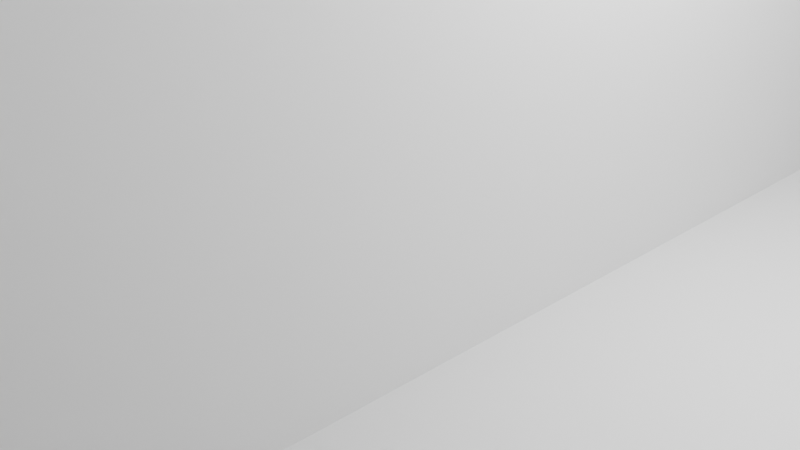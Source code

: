 # Source: irrigation-parts.blend  (saved by Blender 2.80.74; exported with 4.5.12 LTS)
import bpy
from mathutils import Matrix  # noqa: F401  (used for matrix-valued properties, if any)

bpy.ops.wm.read_factory_settings(use_empty=True)
scene = bpy.context.scene
scene.name = 'Scene'

# ---- collections
col_collection = bpy.data.collections.new('Collection'); scene.collection.children.link(col_collection)

# ---- materials (node trees are filled in below, after node groups)
mat_material = bpy.data.materials.new('Material')
mat_material.alpha_threshold = 0.0
mat_material.use_transparent_shadow = False
mat_material.line_color = (0.0, 0.0, 0.0, 1.0)

# ---- material node trees
mat_material.use_nodes = True; mat_material.node_tree.nodes.clear()
_N = mat_material.node_tree.nodes; _L = mat_material.node_tree.links
n0 = _N.new('ShaderNodeOutputMaterial'); n0.name = 'Material Output'; n0.location = (300, 300)
n1 = _N.new('ShaderNodeBsdfPrincipled'); n1.name = 'Principled BSDF'; n1.location = (10, 300)
n1.distribution = 'GGX'
n1.subsurface_method = 'BURLEY'
n1.inputs[2].default_value = 0.4
n1.inputs[3].default_value = 1.45
n1.inputs[27].default_value = (0.0, 0.0, 0.0, 1.0)
n1.inputs[28].default_value = 1.0
_L.new(n1.outputs[0], n0.inputs[0])
n0.is_active_output = True

# ---- world
world_world = bpy.data.worlds.new('World'); scene.world = world_world
world_world.use_nodes = True; world_world.node_tree.nodes.clear()
_N = world_world.node_tree.nodes; _L = world_world.node_tree.links
n0 = _N.new('ShaderNodeOutputWorld'); n0.name = 'World Output'; n0.location = (300, 300)
n1 = _N.new('ShaderNodeBackground'); n1.name = 'Background'; n1.location = (10, 300)
n1.inputs[0].default_value = (0.05088, 0.05088, 0.05088, 1.0)
_L.new(n1.outputs[0], n0.inputs[0])
n0.is_active_output = True
world_world.color = (0.05088, 0.05088, 0.05088)
world_world.use_sun_shadow = False
world_world.sun_shadow_jitter_overblur = 0.0

# ---- cameras
cam_camera = bpy.data.cameras.new('Camera')
cam_camera.clip_end = 100.0
cam_camera.ortho_scale = 7.314

# ---- lights
light_light = bpy.data.lights.new('Light', 'POINT')
light_light.transmission_factor = 0.0
light_light.energy = 1000.0
light_light.shadow_soft_size = 0.1
light_light.shadow_maximum_resolution = 0.006
light_light.use_absolute_resolution = True

# ---- meshes
me_cube = bpy.data.meshes.new('Cube')
me_cube.from_pydata([(1.0, 0.6199, 1.0), (2.0, 0.6199, -1.0), (1.0, -0.6199, 1.0), (2.0, -0.6199, -1.0), (-1.0, 0.6199, 1.0), (-2.0, 0.6199, -1.0), (-1.0, -0.6199, 1.0), (-2.0, -0.6199, -1.0), (2.0, 1.027, -1.0), (-2.0, 1.027, -1.0), (1.0, 1.027, 1.0), (-1.0, 1.027, 1.0), (-2.0, -1.024, -1.0), (-1.0, -1.024, 1.0), (1.0, -1.024, 1.0), (2.0, -1.024, -1.0), (1.0, 0.6199, 0.6305), (-1.0, -0.6199, 0.6305), (1.0, -0.6199, 0.6305), (-1.0, 0.6199, 0.6305), (1.0, 1.027, 0.6305), (-1.0, 1.027, 0.6305), (-1.0, -1.024, 0.6305), (1.0, -1.024, 0.6305), (3.223, 0.6199, -1.0), (3.223, -0.6199, -1.0), (-3.223, 0.6199, -1.0), (-3.223, -0.6199, -1.0)], [], [(0, 4, 6, 2), (17, 7, 12, 22), (17, 6, 4, 19), (5, 1, 3, 7), (16, 0, 2, 18), (19, 4, 11, 21), (21, 11, 10, 20), (1, 5, 9, 8), (4, 0, 10, 11), (16, 1, 8, 20), (23, 14, 13, 22), (7, 3, 15, 12), (2, 6, 13, 14), (18, 2, 14, 23), (3, 18, 23, 15), (15, 23, 22, 12), (0, 16, 20, 10), (9, 21, 20, 8), (5, 19, 21, 9), (5, 26, 19), (17, 19, 26, 27), (6, 17, 22, 13), (1, 3, 25, 24), (7, 5, 26, 27), (7, 17, 27), (1, 16, 24), (3, 25, 18), (16, 18, 25, 24)])
_uv = me_cube.uv_layers.new(name='UVMap')
_uv.uv.foreach_set('vector', [0.375, 0.0, 0.625, 0.0, 0.625, 0.25, 0.375, 0.25, 0.5, 0.5, 0.375, 0.5, 0.375, 0.5, 0.5, 0.5, 0.5, 0.5, 0.625, 0.5, 0.625, 0.75, 0.5, 0.75, 0.375, 0.75, 0.625, 0.75, 0.625, 1.0, 0.375, 1.0, 0.25, 0.5, 0.375, 0.5, 0.375, 0.75, 0.25, 0.75, 0.5, 0.75, 0.625, 0.75, 0.625, 0.75, 0.5, 0.75, 0.75, 0.5, 0.875, 0.5, 0.875, 0.75, 0.75, 0.75, 0.625, 0.75, 0.375, 0.75, 0.375, 0.75, 0.625, 0.75, 0.625, 0.0, 0.375, 0.0, 0.375, 0.0, 0.625, 0.0, 0.25, 0.5, 0.125, 0.5, 0.125, 0.5, 0.25, 0.5, 0.5, 0.25, 0.625, 0.25, 0.625, 0.5, 0.5, 0.5, 0.375, 1.0, 0.625, 1.0, 0.625, 1.0, 0.375, 1.0, 0.375, 0.25, 0.625, 0.25, 0.625, 0.25, 0.375, 0.25, 0.25, 0.75, 0.375, 0.75, 0.375, 0.75, 0.25, 0.75, 0.125, 0.75, 0.25, 0.75, 0.25, 0.75, 0.125, 0.75, 0.375, 0.25, 0.5, 0.25, 0.5, 0.5, 0.375, 0.5, 0.375, 0.5, 0.25, 0.5, 0.25, 0.5, 0.375, 0.5, 0.625, 0.5, 0.75, 0.5, 0.75, 0.75, 0.625, 0.75, 0.375, 0.75, 0.5, 0.75, 0.5, 0.75, 0.375, 0.75, 0.375, 0.75, 0.375, 0.75, 0.5, 0.75, 0.5, 0.5, 0.5, 0.75, 0.375, 0.75, 0.375, 1.0, 0.625, 0.5, 0.5, 0.5, 0.5, 0.5, 0.625, 0.5, 0.625, 0.75, 0.625, 1.0, 0.625, 1.0, 0.625, 0.75, 0.375, 1.0, 0.375, 0.75, 0.375, 0.75, 0.375, 1.0, 0.375, 1.0, 0.5, 0.5, 0.375, 1.0, 0.625, 0.75, 0.25, 0.5, 0.625, 0.75, 0.625, 1.0, 0.625, 1.0, 0.25, 0.75, 0.25, 0.5, 0.25, 0.75, 0.625, 1.0, 0.625, 0.75])
me_cube.materials.append(mat_material)
me_cube.use_remesh_preserve_volume = False
me_cube.use_remesh_preserve_attributes = False
me_cube.use_mirror_vertex_groups = False
me_cube.update()
me_cube_001 = bpy.data.meshes.new('Cube.001')
me_cube_001.from_pydata([(0.02141, 0.3965, 2.461), (-0.08199, -0.5409, 2.461), (0.02141, -0.5409, 2.461), (-0.08199, 0.3965, 2.461), (0.02141, 0.7044, 2.461), (-0.08199, 0.7044, 2.461), (-0.08199, -0.8467, 2.461), (0.02141, -0.8467, 2.461), (-0.4834, -1.072, 1.192e-07), (-0.3271, -1.072, 2.973), (-0.4834, 0.9278, 1.192e-07), (-0.3271, 0.9278, 2.973), (0.4229, -1.072, 1.192e-07), (0.2665, -1.072, 2.973), (0.4229, 0.9278, 1.192e-07), (0.2665, 0.9278, 2.973), (-0.4039, -1.149, 0.0778), (-0.275, -1.149, 2.895), (0.2144, -1.149, 2.895), (0.3433, -1.149, 0.0778), (-0.2777, 1.005, 2.897), (-0.4081, 1.005, 0.07544), (0.3475, 1.005, 0.07544), (0.2171, 1.005, 2.897), (-0.1672, 0.3965, 1.192e-07), (0.07173, 0.3965, 1.192e-07), (0.1115, 0.2887, 1.192e-07), (0.1115, -0.5409, 1.192e-07), (0.1115, 0.3965, 1.192e-07), (-0.1323, -0.8467, 1.192e-07), (-0.1323, -0.5409, 1.192e-07), (-0.1672, -0.5409, 1.192e-07), (-0.1323, 0.7044, 1.192e-07), (-0.1323, 0.3965, 1.192e-07), (0.07173, -0.5409, 1.192e-07), (0.07173, 0.7044, 1.192e-07), (0.07173, -0.8467, 1.192e-07), (-0.08199, 0.7044, 2.973), (-0.08199, 0.3965, 2.973), (-0.08199, -0.5409, 2.973), (0.02141, 0.3965, 2.973), (0.02141, -0.2464, 2.973), (0.02141, -0.5409, 2.973), (0.02141, 0.7044, 2.973), (0.02141, -0.8467, 2.973), (-0.08199, -0.8467, 2.973)], [], [(1, 6, 29, 30), (1, 3, 38, 39), (0, 2, 42, 41, 40), (3, 5, 37, 38), (5, 4, 43, 37), (0, 4, 35, 25), (7, 6, 45, 44), (2, 7, 44, 42), (1, 31, 24, 3), (26, 27, 2), (8, 9, 11, 10), (15, 14, 22, 23), (14, 15, 13, 12), (9, 8, 16, 17), (10, 14, 26, 28, 25, 35, 32, 33, 24), (15, 11, 37), (19, 18, 17, 16), (8, 12, 19, 16), (13, 9, 17, 18), (12, 13, 18, 19), (21, 20, 23, 22), (14, 10, 21, 22), (11, 15, 23, 20), (10, 11, 20, 21), (31, 1, 30), (35, 4, 5, 32), (28, 0, 25), (29, 6, 7, 36), (36, 7, 2, 34), (33, 3, 24), (13, 44, 9), (32, 5, 3, 33), (45, 6, 1, 39), (24, 31, 30, 29, 36, 34, 27, 26, 14, 12, 8, 10), (43, 4, 0, 40), (34, 2, 27), (2, 0, 26), (0, 28, 26), (11, 9, 39), (9, 45, 39), (39, 38, 11), (41, 13, 15), (43, 40, 15), (40, 41, 15), (38, 37, 11), (37, 43, 15), (13, 41, 42), (44, 45, 9), (13, 42, 44)])
_uv = me_cube_001.uv_layers.new(name='UVMap')
_uv.uv.foreach_set('vector', [0.5, 0.5, 0.5, 0.5, 0.3784, 0.5, 0.3784, 0.5, 0.5, 0.5, 0.5, 0.75, 0.6116, 0.75, 0.6116, 0.5, 0.25, 0.5, 0.25, 0.75, 0.3616, 0.75, 0.3616, 0.6715, 0.3616, 0.5, 0.5, 0.75, 0.5, 0.75, 0.6116, 0.75, 0.6116, 0.75, 0.75, 0.5, 0.75, 0.75, 0.8616, 0.75, 0.8616, 0.5, 0.25, 0.5, 0.25, 0.5, 0.1284, 0.5, 0.1284, 0.5, 0.5, 0.25, 0.5, 0.5, 0.6116, 0.5, 0.6116, 0.25, 0.25, 0.75, 0.25, 0.75, 0.3616, 0.75, 0.3616, 0.75, 0.5, 0.5, 0.3784, 0.9866, 0.3784, 0.75, 0.5, 0.75, 0.6149, 0.772, 0.6149, 0.9933, 0.25, 0.75, 0.375, 0.0, 0.625, 0.0, 0.625, 0.25, 0.375, 0.25, 0.625, 0.5, 0.375, 0.5, 0.375, 0.5, 0.625, 0.5, 0.375, 0.5, 0.625, 0.5, 0.625, 0.75, 0.375, 0.75, 0.625, 0.0, 0.375, 0.0, 0.375, 0.0, 0.625, 0.0, 0.125, 0.5, 0.375, 0.5, 0.2951, 0.5799, 0.2951, 0.5664, 0.2781, 0.5664, 0.2781, 0.5279, 0.2219, 0.5279, 0.2219, 0.5664, 0.2049, 0.5664, 0.625, 0.5, 0.875, 0.5, 0.7718, 0.5279, 0.375, 0.75, 0.625, 0.75, 0.625, 1.0, 0.375, 1.0, 0.125, 0.75, 0.375, 0.75, 0.375, 0.75, 0.125, 0.75, 0.625, 0.75, 0.875, 0.75, 0.875, 0.75, 0.625, 0.75, 0.375, 0.75, 0.625, 0.75, 0.625, 0.75, 0.375, 0.75, 0.375, 0.25, 0.625, 0.25, 0.625, 0.5, 0.375, 0.5, 0.375, 0.5, 0.125, 0.5, 0.125, 0.5, 0.375, 0.5, 0.875, 0.5, 0.625, 0.5, 0.625, 0.5, 0.875, 0.5, 0.375, 0.25, 0.625, 0.25, 0.625, 0.25, 0.375, 0.25, 0.3784, 0.9866, 0.5, 0.5, 0.3784, 0.9866, 0.6284, 0.75, 0.75, 0.75, 0.75, 0.5, 0.6284, 0.5, 0.6149, 0.7433, 0.25, 0.5, 0.6149, 0.7433, 0.3784, 0.5, 0.5, 0.5, 0.5, 0.25, 0.3784, 0.25, 0.1284, 0.75, 0.25, 0.75, 0.25, 0.75, 0.1284, 0.75, 0.3784, 0.75, 0.5, 0.75, 0.3784, 0.75, 0.625, 0.75, 0.7282, 0.7218, 0.875, 0.75, 0.3784, 0.75, 0.5, 0.75, 0.5, 0.75, 0.3784, 0.75, 0.6116, 0.5, 0.5, 0.5, 0.5, 0.5, 0.6116, 0.5, 0.2049, 0.5664, 0.2049, 0.6836, 0.2219, 0.6836, 0.2219, 0.7218, 0.2781, 0.7218, 0.2781, 0.6836, 0.2951, 0.6836, 0.2951, 0.5799, 0.375, 0.5, 0.375, 0.75, 0.125, 0.75, 0.125, 0.5, 0.3616, 0.5, 0.25, 0.5, 0.25, 0.5, 0.3616, 0.5, 0.6149, 0.9933, 0.25, 0.75, 0.6149, 0.9933, 0.25, 0.75, 0.25, 0.5, 0.6149, 0.772, 0.25, 0.5, 0.6149, 0.7433, 0.6149, 0.772, 0.875, 0.5, 0.875, 0.75, 0.7718, 0.6836, 0.875, 0.75, 0.7718, 0.7218, 0.7718, 0.6836, 0.7718, 0.6836, 0.7718, 0.5664, 0.875, 0.5, 0.7282, 0.6468, 0.625, 0.75, 0.625, 0.5, 0.7282, 0.5279, 0.7282, 0.5664, 0.625, 0.5, 0.7282, 0.5664, 0.7282, 0.6468, 0.625, 0.5, 0.7718, 0.5664, 0.7718, 0.5279, 0.875, 0.5, 0.7718, 0.5279, 0.7282, 0.5279, 0.625, 0.5, 0.625, 0.75, 0.7282, 0.6468, 0.7282, 0.6836, 0.7282, 0.7218, 0.7718, 0.7218, 0.875, 0.75, 0.625, 0.75, 0.7282, 0.6836, 0.7282, 0.7218])
me_cube_001.use_remesh_preserve_volume = False
me_cube_001.use_remesh_preserve_attributes = False
me_cube_001.use_mirror_vertex_groups = False
me_cube_001.update()

# ---- objects
ob_inner_shape = bpy.data.objects.new('inner-shape', me_cube)
ob_light = bpy.data.objects.new('Light', light_light)
ob_camera = bpy.data.objects.new('Camera', cam_camera)
ob_tape_end = bpy.data.objects.new('tape-end', me_cube_001)

# ---- transforms, parenting, visibility, modifiers, constraints
ob_inner_shape.location = (25.39, 0.0, 27.96)
ob_inner_shape.scale = (1.0, 14.62, 30.0)
ob_inner_shape.lock_rotations_4d = False
ob_inner_shape.empty_display_type = 'ARROWS'
ob_inner_shape.lineart.crease_threshold = 0.0
ob_light.location = (4.076, 1.005, 5.904)
ob_light.rotation_euler = (0.6503, 0.05522, 1.866)
ob_light.lock_rotations_4d = False
ob_light.empty_display_type = 'ARROWS'
ob_light.color = (0.0, 0.0, 0.0, 0.0)
ob_light.lineart.crease_threshold = 0.0
ob_camera.location = (7.359, -6.926, 4.958)
ob_camera.rotation_euler = (1.109, 0.0, 0.8149)
ob_camera.lock_rotations_4d = False
ob_camera.empty_display_type = 'ARROWS'
ob_camera.color = (0.0, 0.0, 0.0, 0.0)
ob_camera.display_type = 'WIRE'
ob_camera.lineart.crease_threshold = 0.0
ob_tape_end.location = (0.0, 0.0, 0.0)
ob_tape_end.scale = (19.34, 19.34, 19.34)
ob_tape_end.lineart.crease_threshold = 0.0

# ---- collection membership
col_collection.objects.link(ob_inner_shape)
col_collection.objects.link(ob_light)
col_collection.objects.link(ob_camera)
col_collection.objects.link(ob_tape_end)

# ---- scene / render settings (as saved in the file)
scene.camera = ob_camera
scene.frame_start = 1; scene.frame_end = 250; scene.frame_set(1)
scene.render.engine = 'BLENDER_EEVEE_NEXT'
scene.cycles.use_denoising = False
scene.cycles.samples = 128
scene.cycles.sampling_pattern = 'TABULATED_SOBOL'
scene.cycles.use_adaptive_sampling = False
scene.cycles.use_light_tree = False
scene.view_settings.view_transform = 'Filmic'
bpy.context.view_layer.update()
